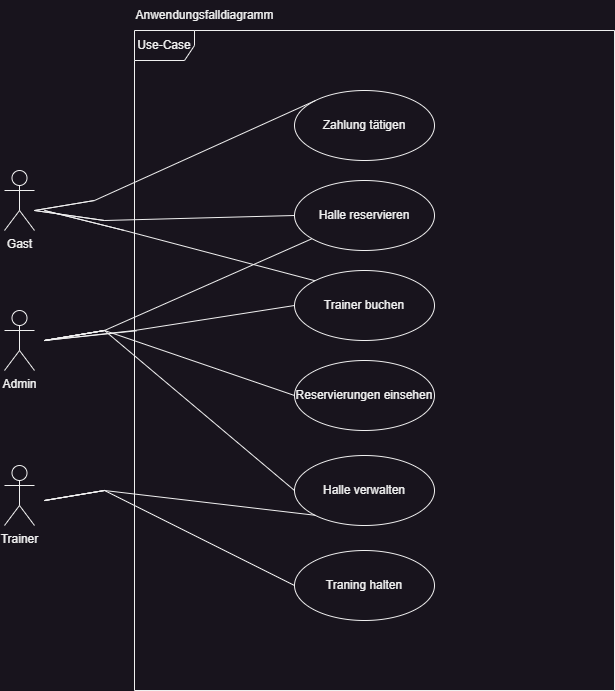

The diagram above was exported from draw.io. Its source (the exported page's mxGraphModel, read from the mxfile embedded in the PNG):
<mxGraphModel dx="1434" dy="844" grid="1" gridSize="10" guides="1" tooltips="1" connect="1" arrows="1" fold="1" page="1" pageScale="1" pageWidth="827" pageHeight="1169" math="0" shadow="0">
  <root>
    <mxCell id="0" />
    <mxCell id="1" parent="0" />
    <mxCell id="zIKSKhxenxy_Ai9mKBXF-1" value="Use-Case" style="shape=umlFrame;whiteSpace=wrap;html=1;pointerEvents=0;" vertex="1" parent="1">
      <mxGeometry x="240" y="120" width="480" height="660" as="geometry" />
    </mxCell>
    <mxCell id="zIKSKhxenxy_Ai9mKBXF-2" value="Gast" style="shape=umlActor;verticalLabelPosition=bottom;verticalAlign=top;html=1;" vertex="1" parent="1">
      <mxGeometry x="110" y="260" width="30" height="60" as="geometry" />
    </mxCell>
    <mxCell id="zIKSKhxenxy_Ai9mKBXF-3" value="Admin" style="shape=umlActor;verticalLabelPosition=bottom;verticalAlign=top;html=1;" vertex="1" parent="1">
      <mxGeometry x="110" y="400" width="30" height="60" as="geometry" />
    </mxCell>
    <mxCell id="zIKSKhxenxy_Ai9mKBXF-4" value="Trainer" style="shape=umlActor;verticalLabelPosition=bottom;verticalAlign=top;html=1;" vertex="1" parent="1">
      <mxGeometry x="110" y="555" width="30" height="60" as="geometry" />
    </mxCell>
    <mxCell id="zIKSKhxenxy_Ai9mKBXF-5" value="Anwendungsfalldiagramm" style="text;html=1;align=center;verticalAlign=middle;resizable=0;points=[];autosize=1;strokeColor=none;fillColor=none;" vertex="1" parent="1">
      <mxGeometry x="230" y="90" width="160" height="30" as="geometry" />
    </mxCell>
    <mxCell id="zIKSKhxenxy_Ai9mKBXF-11" value="Halle reservieren" style="ellipse;whiteSpace=wrap;html=1;" vertex="1" parent="1">
      <mxGeometry x="400" y="270" width="140" height="70" as="geometry" />
    </mxCell>
    <mxCell id="zIKSKhxenxy_Ai9mKBXF-12" value="Trainer buchen" style="ellipse;whiteSpace=wrap;html=1;" vertex="1" parent="1">
      <mxGeometry x="400" y="360" width="140" height="70" as="geometry" />
    </mxCell>
    <mxCell id="zIKSKhxenxy_Ai9mKBXF-13" value="Reservierungen einsehen" style="ellipse;whiteSpace=wrap;html=1;" vertex="1" parent="1">
      <mxGeometry x="400" y="450" width="140" height="70" as="geometry" />
    </mxCell>
    <mxCell id="zIKSKhxenxy_Ai9mKBXF-14" value="Halle verwalten" style="ellipse;whiteSpace=wrap;html=1;" vertex="1" parent="1">
      <mxGeometry x="400" y="545" width="140" height="70" as="geometry" />
    </mxCell>
    <mxCell id="zIKSKhxenxy_Ai9mKBXF-15" value="Traning halten" style="ellipse;whiteSpace=wrap;html=1;" vertex="1" parent="1">
      <mxGeometry x="400" y="640" width="140" height="70" as="geometry" />
    </mxCell>
    <mxCell id="zIKSKhxenxy_Ai9mKBXF-16" value="Zahlung tätigen" style="ellipse;whiteSpace=wrap;html=1;" vertex="1" parent="1">
      <mxGeometry x="400" y="180" width="140" height="70" as="geometry" />
    </mxCell>
    <mxCell id="zIKSKhxenxy_Ai9mKBXF-17" value="" style="endArrow=none;html=1;rounded=0;entryX=0;entryY=0;entryDx=0;entryDy=0;" edge="1" parent="1" target="zIKSKhxenxy_Ai9mKBXF-16">
      <mxGeometry width="50" height="50" relative="1" as="geometry">
        <mxPoint x="200" y="290" as="sourcePoint" />
        <mxPoint x="440" y="510" as="targetPoint" />
        <Array as="points">
          <mxPoint x="140" y="300" />
          <mxPoint x="200" y="290" />
        </Array>
      </mxGeometry>
    </mxCell>
    <mxCell id="zIKSKhxenxy_Ai9mKBXF-18" value="" style="endArrow=none;html=1;rounded=0;entryX=0;entryY=0.5;entryDx=0;entryDy=0;" edge="1" parent="1" target="zIKSKhxenxy_Ai9mKBXF-11">
      <mxGeometry width="50" height="50" relative="1" as="geometry">
        <mxPoint x="210" y="310" as="sourcePoint" />
        <mxPoint x="431" y="210" as="targetPoint" />
        <Array as="points">
          <mxPoint x="140" y="300" />
          <mxPoint x="210" y="310" />
        </Array>
      </mxGeometry>
    </mxCell>
    <mxCell id="zIKSKhxenxy_Ai9mKBXF-20" value="" style="endArrow=none;html=1;rounded=0;entryX=0;entryY=0;entryDx=0;entryDy=0;" edge="1" parent="1" target="zIKSKhxenxy_Ai9mKBXF-12">
      <mxGeometry width="50" height="50" relative="1" as="geometry">
        <mxPoint x="230" y="320" as="sourcePoint" />
        <mxPoint x="451" y="220" as="targetPoint" />
        <Array as="points">
          <mxPoint x="150" y="300" />
          <mxPoint x="230" y="320" />
        </Array>
      </mxGeometry>
    </mxCell>
    <mxCell id="zIKSKhxenxy_Ai9mKBXF-21" value="" style="endArrow=none;html=1;rounded=0;entryX=0;entryY=0.5;entryDx=0;entryDy=0;exitX=0.004;exitY=0.455;exitDx=0;exitDy=0;exitPerimeter=0;" edge="1" parent="1" source="zIKSKhxenxy_Ai9mKBXF-1" target="zIKSKhxenxy_Ai9mKBXF-12">
      <mxGeometry width="50" height="50" relative="1" as="geometry">
        <mxPoint x="240" y="330" as="sourcePoint" />
        <mxPoint x="461" y="230" as="targetPoint" />
        <Array as="points">
          <mxPoint x="150" y="430" />
          <mxPoint x="240" y="420" />
        </Array>
      </mxGeometry>
    </mxCell>
    <mxCell id="zIKSKhxenxy_Ai9mKBXF-22" value="" style="endArrow=none;html=1;rounded=0;" edge="1" parent="1" target="zIKSKhxenxy_Ai9mKBXF-11">
      <mxGeometry width="50" height="50" relative="1" as="geometry">
        <mxPoint x="210" y="420" as="sourcePoint" />
        <mxPoint x="431" y="320" as="targetPoint" />
        <Array as="points">
          <mxPoint x="150" y="430" />
          <mxPoint x="210" y="420" />
        </Array>
      </mxGeometry>
    </mxCell>
    <mxCell id="zIKSKhxenxy_Ai9mKBXF-23" value="" style="endArrow=none;html=1;rounded=0;entryX=0;entryY=0.5;entryDx=0;entryDy=0;" edge="1" parent="1" target="zIKSKhxenxy_Ai9mKBXF-13">
      <mxGeometry width="50" height="50" relative="1" as="geometry">
        <mxPoint x="210" y="420" as="sourcePoint" />
        <mxPoint x="431" y="320" as="targetPoint" />
        <Array as="points">
          <mxPoint x="150" y="430" />
          <mxPoint x="210" y="420" />
        </Array>
      </mxGeometry>
    </mxCell>
    <mxCell id="zIKSKhxenxy_Ai9mKBXF-24" value="" style="endArrow=none;html=1;rounded=0;entryX=0;entryY=0.5;entryDx=0;entryDy=0;" edge="1" parent="1" target="zIKSKhxenxy_Ai9mKBXF-14">
      <mxGeometry width="50" height="50" relative="1" as="geometry">
        <mxPoint x="210" y="420" as="sourcePoint" />
        <mxPoint x="431" y="320" as="targetPoint" />
        <Array as="points">
          <mxPoint x="150" y="430" />
          <mxPoint x="210" y="420" />
        </Array>
      </mxGeometry>
    </mxCell>
    <mxCell id="zIKSKhxenxy_Ai9mKBXF-25" value="" style="endArrow=none;html=1;rounded=0;entryX=0;entryY=1;entryDx=0;entryDy=0;" edge="1" parent="1" target="zIKSKhxenxy_Ai9mKBXF-14">
      <mxGeometry width="50" height="50" relative="1" as="geometry">
        <mxPoint x="210" y="580" as="sourcePoint" />
        <mxPoint x="431" y="480" as="targetPoint" />
        <Array as="points">
          <mxPoint x="150" y="590" />
          <mxPoint x="210" y="580" />
        </Array>
      </mxGeometry>
    </mxCell>
    <mxCell id="zIKSKhxenxy_Ai9mKBXF-26" value="" style="endArrow=none;html=1;rounded=0;entryX=0;entryY=0.5;entryDx=0;entryDy=0;" edge="1" parent="1" target="zIKSKhxenxy_Ai9mKBXF-15">
      <mxGeometry width="50" height="50" relative="1" as="geometry">
        <mxPoint x="210" y="580" as="sourcePoint" />
        <mxPoint x="431" y="480" as="targetPoint" />
        <Array as="points">
          <mxPoint x="150" y="590" />
          <mxPoint x="210" y="580" />
        </Array>
      </mxGeometry>
    </mxCell>
  </root>
</mxGraphModel>